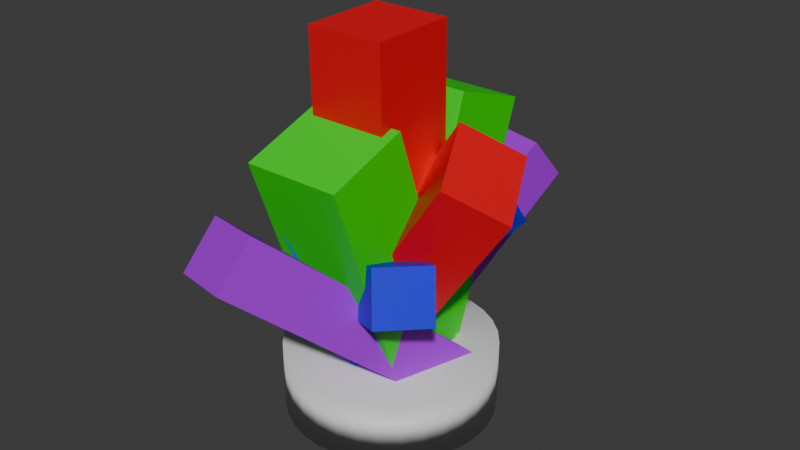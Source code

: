 # Source: OreCluster.blend  (saved by Blender 4.4.30; exported with 4.5.12 LTS)
import bpy
from mathutils import Matrix  # noqa: F401  (used for matrix-valued properties, if any)

bpy.ops.wm.read_factory_settings(use_empty=True)
scene = bpy.context.scene
scene.name = 'Scene'

# ---- collections
col_collection = bpy.data.collections.new('Collection'); scene.collection.children.link(col_collection)

# ---- materials (node trees are filled in below, after node groups)
mat_purple = bpy.data.materials.new('Purple')
mat_green = bpy.data.materials.new('Green')
mat_red = bpy.data.materials.new('Red')
mat_red.alpha_threshold = 0.0
mat_red.roughness = 0.5
mat_red.line_color = (0.0, 0.0, 0.0, 1.0)
mat_blue = bpy.data.materials.new('Blue')
mat_material_001 = bpy.data.materials.new('Material.001')

# ---- material node trees
mat_purple.use_nodes = True; mat_purple.node_tree.nodes.clear()
_N = mat_purple.node_tree.nodes; _L = mat_purple.node_tree.links
n0 = _N.new('ShaderNodeBsdfPrincipled'); n0.name = 'Principled BSDF'; n0.location = (10, 300)
n0.inputs[0].default_value = (0.4143, 0.0, 0.8008, 1.0)
n1 = _N.new('ShaderNodeOutputMaterial'); n1.name = 'Material Output'; n1.location = (300, 300)
_L.new(n0.outputs[0], n1.inputs[0])
n1.is_active_output = True
mat_green.use_nodes = True; mat_green.node_tree.nodes.clear()
_N = mat_green.node_tree.nodes; _L = mat_green.node_tree.links
n0 = _N.new('ShaderNodeBsdfPrincipled'); n0.name = 'Principled BSDF'; n0.location = (10, 300)
n0.inputs[0].default_value = (0.002253, 0.8001, 0.0, 1.0)
n1 = _N.new('ShaderNodeOutputMaterial'); n1.name = 'Material Output'; n1.location = (300, 300)
_L.new(n0.outputs[0], n1.inputs[0])
n1.is_active_output = True
mat_red.use_nodes = True; mat_red.node_tree.nodes.clear()
_N = mat_red.node_tree.nodes; _L = mat_red.node_tree.links
n0 = _N.new('ShaderNodeOutputMaterial'); n0.name = 'Material Output'; n0.location = (300, 300)
n1 = _N.new('ShaderNodeBsdfPrincipled'); n1.name = 'Principled BSDF'; n1.location = (10, 300)
n1.inputs[0].default_value = (0.8002, 0.0, 0.009989, 1.0)
n1.inputs[3].default_value = 1.45
_L.new(n1.outputs[0], n0.inputs[0])
n0.is_active_output = True
mat_blue.use_nodes = True; mat_blue.node_tree.nodes.clear()
_N = mat_blue.node_tree.nodes; _L = mat_blue.node_tree.links
n0 = _N.new('ShaderNodeBsdfPrincipled'); n0.name = 'Principled BSDF'; n0.location = (10, 300)
n0.inputs[0].default_value = (0.0, 0.002211, 0.8004, 1.0)
n1 = _N.new('ShaderNodeOutputMaterial'); n1.name = 'Material Output'; n1.location = (300, 300)
_L.new(n0.outputs[0], n1.inputs[0])
n1.is_active_output = True
mat_material_001.use_nodes = True; mat_material_001.node_tree.nodes.clear()
_N = mat_material_001.node_tree.nodes; _L = mat_material_001.node_tree.links
n0 = _N.new('ShaderNodeBsdfPrincipled'); n0.name = 'Principled BSDF'; n0.location = (10, 300)
n1 = _N.new('ShaderNodeOutputMaterial'); n1.name = 'Material Output'; n1.location = (300, 300)
_L.new(n0.outputs[0], n1.inputs[0])
n1.is_active_output = True

# ---- world
world_world = bpy.data.worlds.new('World'); scene.world = world_world
world_world.use_nodes = True; world_world.node_tree.nodes.clear()
_N = world_world.node_tree.nodes; _L = world_world.node_tree.links
n0 = _N.new('ShaderNodeOutputWorld'); n0.name = 'World Output'; n0.location = (300, 300)
n1 = _N.new('ShaderNodeBackground'); n1.name = 'Background'; n1.location = (10, 300)
n1.inputs[0].default_value = (0.05088, 0.05088, 0.05088, 1.0)
_L.new(n1.outputs[0], n0.inputs[0])
n0.is_active_output = True
world_world.color = (0.05088, 0.05088, 0.05088)
world_world.sun_shadow_jitter_overblur = 0.0

# ---- meshes
me_cube = bpy.data.meshes.new('Cube')
me_cube.from_pydata([(1.0, 1.0, 1.0), (1.0, 1.0, -1.0), (1.0, -1.0, 1.0), (1.0, -1.0, -1.0), (-1.0, 1.0, 1.0), (-1.0, 1.0, -1.0), (-1.0, -1.0, 1.0), (-1.0, -1.0, -1.0)], [], [(0, 4, 6, 2), (3, 2, 6, 7), (7, 6, 4, 5), (5, 1, 3, 7), (1, 0, 2, 3), (5, 4, 0, 1)])
_uv = me_cube.uv_layers.new(name='UVMap')
_uv.uv.foreach_set('vector', [0.625, 0.5, 0.875, 0.5, 0.875, 0.75, 0.625, 0.75, 0.375, 0.75, 0.625, 0.75, 0.625, 1.0, 0.375, 1.0, 0.375, 0.0, 0.625, 0.0, 0.625, 0.25, 0.375, 0.25, 0.125, 0.5, 0.375, 0.5, 0.375, 0.75, 0.125, 0.75, 0.375, 0.5, 0.625, 0.5, 0.625, 0.75, 0.375, 0.75, 0.375, 0.25, 0.625, 0.25, 0.625, 0.5, 0.375, 0.5])
me_cube.materials.append(mat_purple)
me_cube.use_mirror_vertex_groups = False
me_cube.update()
me_cube_001 = bpy.data.meshes.new('Cube.001')
me_cube_001.from_pydata([(1.0, 1.0, 1.0), (1.0, 1.0, -1.0), (1.0, -1.0, 1.0), (1.0, -1.0, -1.0), (-1.0, 1.0, 1.0), (-1.0, 1.0, -1.0), (-1.0, -1.0, 1.0), (-1.0, -1.0, -1.0)], [], [(0, 4, 6, 2), (3, 2, 6, 7), (7, 6, 4, 5), (5, 1, 3, 7), (1, 0, 2, 3), (5, 4, 0, 1)])
_uv = me_cube_001.uv_layers.new(name='UVMap')
_uv.uv.foreach_set('vector', [0.625, 0.5, 0.875, 0.5, 0.875, 0.75, 0.625, 0.75, 0.375, 0.75, 0.625, 0.75, 0.625, 1.0, 0.375, 1.0, 0.375, 0.0, 0.625, 0.0, 0.625, 0.25, 0.375, 0.25, 0.125, 0.5, 0.375, 0.5, 0.375, 0.75, 0.125, 0.75, 0.375, 0.5, 0.625, 0.5, 0.625, 0.75, 0.375, 0.75, 0.375, 0.25, 0.625, 0.25, 0.625, 0.5, 0.375, 0.5])
me_cube_001.materials.append(mat_purple)
me_cube_001.use_mirror_vertex_groups = False
me_cube_001.update()
me_cube_002 = bpy.data.meshes.new('Cube.002')
me_cube_002.from_pydata([(1.0, 1.0, 1.0), (1.0, 1.0, -1.0), (1.0, -1.0, 1.0), (1.0, -1.0, -1.0), (-1.0, 1.0, 1.0), (-1.0, 1.0, -1.0), (-1.0, -1.0, 1.0), (-1.0, -1.0, -1.0)], [], [(0, 4, 6, 2), (3, 2, 6, 7), (7, 6, 4, 5), (5, 1, 3, 7), (1, 0, 2, 3), (5, 4, 0, 1)])
_uv = me_cube_002.uv_layers.new(name='UVMap')
_uv.uv.foreach_set('vector', [0.625, 0.5, 0.875, 0.5, 0.875, 0.75, 0.625, 0.75, 0.375, 0.75, 0.625, 0.75, 0.625, 1.0, 0.375, 1.0, 0.375, 0.0, 0.625, 0.0, 0.625, 0.25, 0.375, 0.25, 0.125, 0.5, 0.375, 0.5, 0.375, 0.75, 0.125, 0.75, 0.375, 0.5, 0.625, 0.5, 0.625, 0.75, 0.375, 0.75, 0.375, 0.25, 0.625, 0.25, 0.625, 0.5, 0.375, 0.5])
me_cube_002.materials.append(mat_green)
me_cube_002.use_mirror_vertex_groups = False
me_cube_002.update()
me_cube_003 = bpy.data.meshes.new('Cube.003')
me_cube_003.from_pydata([(1.0, 1.0, 1.0), (1.0, 1.0, -1.0), (1.0, -1.0, 1.0), (1.0, -1.0, -1.0), (-1.0, 1.0, 1.0), (-1.0, 1.0, -1.0), (-1.0, -1.0, 1.0), (-1.0, -1.0, -1.0)], [], [(0, 4, 6, 2), (3, 2, 6, 7), (7, 6, 4, 5), (5, 1, 3, 7), (1, 0, 2, 3), (5, 4, 0, 1)])
_uv = me_cube_003.uv_layers.new(name='UVMap')
_uv.uv.foreach_set('vector', [0.625, 0.5, 0.875, 0.5, 0.875, 0.75, 0.625, 0.75, 0.375, 0.75, 0.625, 0.75, 0.625, 1.0, 0.375, 1.0, 0.375, 0.0, 0.625, 0.0, 0.625, 0.25, 0.375, 0.25, 0.125, 0.5, 0.375, 0.5, 0.375, 0.75, 0.125, 0.75, 0.375, 0.5, 0.625, 0.5, 0.625, 0.75, 0.375, 0.75, 0.375, 0.25, 0.625, 0.25, 0.625, 0.5, 0.375, 0.5])
me_cube_003.materials.append(mat_red)
me_cube_003.use_mirror_vertex_groups = False
me_cube_003.update()
me_cube_004 = bpy.data.meshes.new('Cube.004')
me_cube_004.from_pydata([(1.0, 1.0, 1.0), (1.0, 1.0, -1.0), (1.0, -1.0, 1.0), (1.0, -1.0, -1.0), (-1.0, 1.0, 1.0), (-1.0, 1.0, -1.0), (-1.0, -1.0, 1.0), (-1.0, -1.0, -1.0)], [], [(0, 4, 6, 2), (3, 2, 6, 7), (7, 6, 4, 5), (5, 1, 3, 7), (1, 0, 2, 3), (5, 4, 0, 1)])
_uv = me_cube_004.uv_layers.new(name='UVMap')
_uv.uv.foreach_set('vector', [0.625, 0.5, 0.875, 0.5, 0.875, 0.75, 0.625, 0.75, 0.375, 0.75, 0.625, 0.75, 0.625, 1.0, 0.375, 1.0, 0.375, 0.0, 0.625, 0.0, 0.625, 0.25, 0.375, 0.25, 0.125, 0.5, 0.375, 0.5, 0.375, 0.75, 0.125, 0.75, 0.375, 0.5, 0.625, 0.5, 0.625, 0.75, 0.375, 0.75, 0.375, 0.25, 0.625, 0.25, 0.625, 0.5, 0.375, 0.5])
me_cube_004.materials.append(mat_green)
me_cube_004.use_mirror_vertex_groups = False
me_cube_004.update()
me_cube_005 = bpy.data.meshes.new('Cube.005')
me_cube_005.from_pydata([(1.0, 1.0, 1.0), (1.0, 1.0, -1.0), (1.0, -1.0, 1.0), (1.0, -1.0, -1.0), (-1.0, 1.0, 1.0), (-1.0, 1.0, -1.0), (-1.0, -1.0, 1.0), (-1.0, -1.0, -1.0)], [], [(0, 4, 6, 2), (3, 2, 6, 7), (7, 6, 4, 5), (5, 1, 3, 7), (1, 0, 2, 3), (5, 4, 0, 1)])
_uv = me_cube_005.uv_layers.new(name='UVMap')
_uv.uv.foreach_set('vector', [0.625, 0.5, 0.875, 0.5, 0.875, 0.75, 0.625, 0.75, 0.375, 0.75, 0.625, 0.75, 0.625, 1.0, 0.375, 1.0, 0.375, 0.0, 0.625, 0.0, 0.625, 0.25, 0.375, 0.25, 0.125, 0.5, 0.375, 0.5, 0.375, 0.75, 0.125, 0.75, 0.375, 0.5, 0.625, 0.5, 0.625, 0.75, 0.375, 0.75, 0.375, 0.25, 0.625, 0.25, 0.625, 0.5, 0.375, 0.5])
me_cube_005.materials.append(mat_blue)
me_cube_005.use_mirror_vertex_groups = False
me_cube_005.update()
me_cube_006 = bpy.data.meshes.new('Cube.006')
me_cube_006.from_pydata([(1.0, 1.0, 1.0), (1.0, 1.0, -1.0), (1.0, -1.0, 1.0), (1.0, -1.0, -1.0), (-1.0, 1.0, 1.0), (-1.0, 1.0, -1.0), (-1.0, -1.0, 1.0), (-1.0, -1.0, -1.0)], [], [(0, 4, 6, 2), (3, 2, 6, 7), (7, 6, 4, 5), (5, 1, 3, 7), (1, 0, 2, 3), (5, 4, 0, 1)])
_uv = me_cube_006.uv_layers.new(name='UVMap')
_uv.uv.foreach_set('vector', [0.625, 0.5, 0.875, 0.5, 0.875, 0.75, 0.625, 0.75, 0.375, 0.75, 0.625, 0.75, 0.625, 1.0, 0.375, 1.0, 0.375, 0.0, 0.625, 0.0, 0.625, 0.25, 0.375, 0.25, 0.125, 0.5, 0.375, 0.5, 0.375, 0.75, 0.125, 0.75, 0.375, 0.5, 0.625, 0.5, 0.625, 0.75, 0.375, 0.75, 0.375, 0.25, 0.625, 0.25, 0.625, 0.5, 0.375, 0.5])
me_cube_006.materials.append(mat_red)
me_cube_006.use_mirror_vertex_groups = False
me_cube_006.update()
me_cube_008 = bpy.data.meshes.new('Cube.008')
me_cube_008.from_pydata([(1.0, 1.0, 1.0), (1.0, 1.0, -1.0), (1.0, -1.0, 1.0), (1.0, -1.0, -1.0), (-1.0, 1.0, 1.0), (-1.0, 1.0, -1.0), (-1.0, -1.0, 1.0), (-1.0, -1.0, -1.0)], [], [(0, 4, 6, 2), (3, 2, 6, 7), (7, 6, 4, 5), (5, 1, 3, 7), (1, 0, 2, 3), (5, 4, 0, 1)])
_uv = me_cube_008.uv_layers.new(name='UVMap')
_uv.uv.foreach_set('vector', [0.625, 0.5, 0.875, 0.5, 0.875, 0.75, 0.625, 0.75, 0.375, 0.75, 0.625, 0.75, 0.625, 1.0, 0.375, 1.0, 0.375, 0.0, 0.625, 0.0, 0.625, 0.25, 0.375, 0.25, 0.125, 0.5, 0.375, 0.5, 0.375, 0.75, 0.125, 0.75, 0.375, 0.5, 0.625, 0.5, 0.625, 0.75, 0.375, 0.75, 0.375, 0.25, 0.625, 0.25, 0.625, 0.5, 0.375, 0.5])
me_cube_008.materials.append(mat_red)
me_cube_008.use_mirror_vertex_groups = False
me_cube_008.update()
me_cube_009 = bpy.data.meshes.new('Cube.009')
me_cube_009.from_pydata([(1.0, 1.0, 1.0), (1.0, 1.0, -1.0), (1.0, -1.0, 1.0), (1.0, -1.0, -1.0), (-1.0, 1.0, 1.0), (-1.0, 1.0, -1.0), (-1.0, -1.0, 1.0), (-1.0, -1.0, -1.0)], [], [(0, 4, 6, 2), (3, 2, 6, 7), (7, 6, 4, 5), (5, 1, 3, 7), (1, 0, 2, 3), (5, 4, 0, 1)])
_uv = me_cube_009.uv_layers.new(name='UVMap')
_uv.uv.foreach_set('vector', [0.625, 0.5, 0.875, 0.5, 0.875, 0.75, 0.625, 0.75, 0.375, 0.75, 0.625, 0.75, 0.625, 1.0, 0.375, 1.0, 0.375, 0.0, 0.625, 0.0, 0.625, 0.25, 0.375, 0.25, 0.125, 0.5, 0.375, 0.5, 0.375, 0.75, 0.125, 0.75, 0.375, 0.5, 0.625, 0.5, 0.625, 0.75, 0.375, 0.75, 0.375, 0.25, 0.625, 0.25, 0.625, 0.5, 0.375, 0.5])
me_cube_009.materials.append(mat_blue)
me_cube_009.use_mirror_vertex_groups = False
me_cube_009.update()
me_cube_010 = bpy.data.meshes.new('Cube.010')
me_cube_010.from_pydata([(1.0, 1.0, 1.0), (1.0, 1.0, -1.0), (1.0, -1.0, 1.0), (1.0, -1.0, -1.0), (-1.0, 1.0, 1.0), (-1.0, 1.0, -1.0), (-1.0, -1.0, 1.0), (-1.0, -1.0, -1.0)], [], [(0, 4, 6, 2), (3, 2, 6, 7), (7, 6, 4, 5), (5, 1, 3, 7), (1, 0, 2, 3), (5, 4, 0, 1)])
_uv = me_cube_010.uv_layers.new(name='UVMap')
_uv.uv.foreach_set('vector', [0.625, 0.5, 0.875, 0.5, 0.875, 0.75, 0.625, 0.75, 0.375, 0.75, 0.625, 0.75, 0.625, 1.0, 0.375, 1.0, 0.375, 0.0, 0.625, 0.0, 0.625, 0.25, 0.375, 0.25, 0.125, 0.5, 0.375, 0.5, 0.375, 0.75, 0.125, 0.75, 0.375, 0.5, 0.625, 0.5, 0.625, 0.75, 0.375, 0.75, 0.375, 0.25, 0.625, 0.25, 0.625, 0.5, 0.375, 0.5])
me_cube_010.materials.append(mat_blue)
me_cube_010.use_mirror_vertex_groups = False
me_cube_010.update()
me_cylinder = bpy.data.meshes.new('Cylinder')
me_cylinder.from_pydata([(0.0, 1.0, -1.0), (0.0, 1.0, 1.0), (0.1951, 0.9808, -1.0), (0.1951, 0.9808, 1.0), (0.3827, 0.9239, -1.0), (0.3827, 0.9239, 1.0), (0.5556, 0.8315, -1.0), (0.5556, 0.8315, 1.0), (0.7071, 0.7071, -1.0), (0.7071, 0.7071, 1.0), (0.8315, 0.5556, -1.0), (0.8315, 0.5556, 1.0), (0.9239, 0.3827, -1.0), (0.9239, 0.3827, 1.0), (0.9808, 0.1951, -1.0), (0.9808, 0.1951, 1.0), (1.0, 0.0, -1.0), (1.0, 0.0, 1.0), (0.9808, -0.1951, -1.0), (0.9808, -0.1951, 1.0), (0.9239, -0.3827, -1.0), (0.9239, -0.3827, 1.0), (0.8315, -0.5556, -1.0), (0.8315, -0.5556, 1.0), (0.7071, -0.7071, -1.0), (0.7071, -0.7071, 1.0), (0.5556, -0.8315, -1.0), (0.5556, -0.8315, 1.0), (0.3827, -0.9239, -1.0), (0.3827, -0.9239, 1.0), (0.1951, -0.9808, -1.0), (0.1951, -0.9808, 1.0), (0.0, -1.0, -1.0), (0.0, -1.0, 1.0), (-0.1951, -0.9808, -1.0), (-0.1951, -0.9808, 1.0), (-0.3827, -0.9239, -1.0), (-0.3827, -0.9239, 1.0), (-0.5556, -0.8315, -1.0), (-0.5556, -0.8315, 1.0), (-0.7071, -0.7071, -1.0), (-0.7071, -0.7071, 1.0), (-0.8315, -0.5556, -1.0), (-0.8315, -0.5556, 1.0), (-0.9239, -0.3827, -1.0), (-0.9239, -0.3827, 1.0), (-0.9808, -0.1951, -1.0), (-0.9808, -0.1951, 1.0), (-1.0, 0.0, -1.0), (-1.0, 0.0, 1.0), (-0.9808, 0.1951, -1.0), (-0.9808, 0.1951, 1.0), (-0.9239, 0.3827, -1.0), (-0.9239, 0.3827, 1.0), (-0.8315, 0.5556, -1.0), (-0.8315, 0.5556, 1.0), (-0.7071, 0.7071, -1.0), (-0.7071, 0.7071, 1.0), (-0.5556, 0.8315, -1.0), (-0.5556, 0.8315, 1.0), (-0.3827, 0.9239, -1.0), (-0.3827, 0.9239, 1.0), (-0.1951, 0.9808, -1.0), (-0.1951, 0.9808, 1.0)], [], [(0, 1, 3, 2), (2, 3, 5, 4), (4, 5, 7, 6), (6, 7, 9, 8), (8, 9, 11, 10), (10, 11, 13, 12), (12, 13, 15, 14), (14, 15, 17, 16), (16, 17, 19, 18), (18, 19, 21, 20), (20, 21, 23, 22), (22, 23, 25, 24), (24, 25, 27, 26), (26, 27, 29, 28), (28, 29, 31, 30), (30, 31, 33, 32), (32, 33, 35, 34), (34, 35, 37, 36), (36, 37, 39, 38), (38, 39, 41, 40), (40, 41, 43, 42), (42, 43, 45, 44), (44, 45, 47, 46), (46, 47, 49, 48), (48, 49, 51, 50), (50, 51, 53, 52), (52, 53, 55, 54), (54, 55, 57, 56), (56, 57, 59, 58), (58, 59, 61, 60), (3, 1, 63, 61, 59, 57, 55, 53, 51, 49, 47, 45, 43, 41, 39, 37, 35, 33, 31, 29, 27, 25, 23, 21, 19, 17, 15, 13, 11, 9, 7, 5), (60, 61, 63, 62), (62, 63, 1, 0), (0, 2, 4, 6, 8, 10, 12, 14, 16, 18, 20, 22, 24, 26, 28, 30, 32, 34, 36, 38, 40, 42, 44, 46, 48, 50, 52, 54, 56, 58, 60, 62)])
me_cylinder.polygons.foreach_set('use_smooth', [True] * 34)
_uv = me_cylinder.uv_layers.new(name='UVMap')
_uv.uv.foreach_set('vector', [1.0, 0.5, 1.0, 1.0, 0.9688, 1.0, 0.9688, 0.5, 0.9688, 0.5, 0.9688, 1.0, 0.9375, 1.0, 0.9375, 0.5, 0.9375, 0.5, 0.9375, 1.0, 0.9062, 1.0, 0.9062, 0.5, 0.9062, 0.5, 0.9062, 1.0, 0.875, 1.0, 0.875, 0.5, 0.875, 0.5, 0.875, 1.0, 0.8438, 1.0, 0.8438, 0.5, 0.8438, 0.5, 0.8438, 1.0, 0.8125, 1.0, 0.8125, 0.5, 0.8125, 0.5, 0.8125, 1.0, 0.7812, 1.0, 0.7812, 0.5, 0.7812, 0.5, 0.7812, 1.0, 0.75, 1.0, 0.75, 0.5, 0.75, 0.5, 0.75, 1.0, 0.7188, 1.0, 0.7188, 0.5, 0.7188, 0.5, 0.7188, 1.0, 0.6875, 1.0, 0.6875, 0.5, 0.6875, 0.5, 0.6875, 1.0, 0.6562, 1.0, 0.6562, 0.5, 0.6562, 0.5, 0.6562, 1.0, 0.625, 1.0, 0.625, 0.5, 0.625, 0.5, 0.625, 1.0, 0.5938, 1.0, 0.5938, 0.5, 0.5938, 0.5, 0.5938, 1.0, 0.5625, 1.0, 0.5625, 0.5, 0.5625, 0.5, 0.5625, 1.0, 0.5312, 1.0, 0.5312, 0.5, 0.5312, 0.5, 0.5312, 1.0, 0.5, 1.0, 0.5, 0.5, 0.5, 0.5, 0.5, 1.0, 0.4688, 1.0, 0.4688, 0.5, 0.4688, 0.5, 0.4688, 1.0, 0.4375, 1.0, 0.4375, 0.5, 0.4375, 0.5, 0.4375, 1.0, 0.4062, 1.0, 0.4062, 0.5, 0.4062, 0.5, 0.4062, 1.0, 0.375, 1.0, 0.375, 0.5, 0.375, 0.5, 0.375, 1.0, 0.3438, 1.0, 0.3438, 0.5, 0.3438, 0.5, 0.3438, 1.0, 0.3125, 1.0, 0.3125, 0.5, 0.3125, 0.5, 0.3125, 1.0, 0.2812, 1.0, 0.2812, 0.5, 0.2812, 0.5, 0.2812, 1.0, 0.25, 1.0, 0.25, 0.5, 0.25, 0.5, 0.25, 1.0, 0.2188, 1.0, 0.2188, 0.5, 0.2188, 0.5, 0.2188, 1.0, 0.1875, 1.0, 0.1875, 0.5, 0.1875, 0.5, 0.1875, 1.0, 0.1562, 1.0, 0.1562, 0.5, 0.1562, 0.5, 0.1562, 1.0, 0.125, 1.0, 0.125, 0.5, 0.125, 0.5, 0.125, 1.0, 0.09375, 1.0, 0.09375, 0.5, 0.09375, 0.5, 0.09375, 1.0, 0.0625, 1.0, 0.0625, 0.5, 0.2968, 0.4854, 0.25, 0.49, 0.2032, 0.4854, 0.1582, 0.4717, 0.1167, 0.4496, 0.08029, 0.4197, 0.05045, 0.3833, 0.02827, 0.3418, 0.01461, 0.2968, 0.01, 0.25, 0.01461, 0.2032, 0.02827, 0.1582, 0.05045, 0.1167, 0.08029, 0.08029, 0.1167, 0.05045, 0.1582, 0.02827, 0.2032, 0.01461, 0.25, 0.01, 0.2968, 0.01461, 0.3418, 0.02827, 0.3833, 0.05045, 0.4197, 0.08029, 0.4496, 0.1167, 0.4717, 0.1582, 0.4854, 0.2032, 0.49, 0.25, 0.4854, 0.2968, 0.4717, 0.3418, 0.4496, 0.3833, 0.4197, 0.4197, 0.3833, 0.4496, 0.3418, 0.4717, 0.0625, 0.5, 0.0625, 1.0, 0.03125, 1.0, 0.03125, 0.5, 0.03125, 0.5, 0.03125, 1.0, 0.0, 1.0, 0.0, 0.5, 0.75, 0.49, 0.7968, 0.4854, 0.8418, 0.4717, 0.8833, 0.4496, 0.9197, 0.4197, 0.9496, 0.3833, 0.9717, 0.3418, 0.9854, 0.2968, 0.99, 0.25, 0.9854, 0.2032, 0.9717, 0.1582, 0.9496, 0.1167, 0.9197, 0.08029, 0.8833, 0.05045, 0.8418, 0.02827, 0.7968, 0.01461, 0.75, 0.01, 0.7032, 0.01461, 0.6582, 0.02827, 0.6167, 0.05045, 0.5803, 0.08029, 0.5504, 0.1167, 0.5283, 0.1582, 0.5146, 0.2032, 0.51, 0.25, 0.5146, 0.2968, 0.5283, 0.3418, 0.5504, 0.3833, 0.5803, 0.4197, 0.6167, 0.4496, 0.6582, 0.4717, 0.7032, 0.4854])
me_cylinder.materials.append(mat_material_001)
me_cylinder.update()

# ---- objects
ob_cube = bpy.data.objects.new('Cube', me_cube)
ob_cube_001 = bpy.data.objects.new('Cube.001', me_cube_001)
ob_cube_002 = bpy.data.objects.new('Cube.002', me_cube_002)
ob_cube_003 = bpy.data.objects.new('Cube.003', me_cube_003)
ob_cube_004 = bpy.data.objects.new('Cube.004', me_cube_004)
ob_cube_005 = bpy.data.objects.new('Cube.005', me_cube_005)
ob_cube_006 = bpy.data.objects.new('Cube.006', me_cube_006)
ob_cube_008 = bpy.data.objects.new('Cube.008', me_cube_008)
ob_cube_009 = bpy.data.objects.new('Cube.009', me_cube_009)
ob_cube_010 = bpy.data.objects.new('Cube.010', me_cube_010)
ob_cylinder = bpy.data.objects.new('Cylinder', me_cylinder)

# ---- transforms, parenting, visibility, modifiers, constraints
ob_cube.location = (0.004743, 0.3004, 0.5137)
ob_cube.rotation_euler = (0.6955, 0.0324, -0.2083)
ob_cube.scale = (0.1298, 0.5259, 0.1065)
ob_cube.lock_rotations_4d = False
ob_cube.empty_display_type = 'ARROWS'
ob_cube.lineart.crease_threshold = 0.0
ob_cube_001.location = (0.004743, -0.2739, 0.5137)
ob_cube_001.rotation_euler = (-0.6979, -0.1403, -0.2925)
ob_cube_001.scale = (0.1298, -0.5259, 0.1065)
ob_cube_001.lock_rotations_4d = False
ob_cube_001.empty_display_type = 'ARROWS'
ob_cube_001.lineart.crease_threshold = 0.0
ob_cube_002.location = (0.004743, -0.1235, 0.614)
ob_cube_002.rotation_euler = (-1.235, -2.543e-17, 1.089e-16)
ob_cube_002.scale = (0.1848, -0.5678, 0.1637)
ob_cube_002.lock_rotations_4d = False
ob_cube_002.empty_display_type = 'ARROWS'
ob_cube_002.lineart.crease_threshold = 0.0
ob_cube_003.location = (0.004743, -0.03235, 0.8647)
ob_cube_003.rotation_euler = (-1.552, 7.877e-17, 1.004e-16)
ob_cube_003.scale = (0.149, 0.6342, 0.1638)
ob_cube_003.lock_rotations_4d = False
ob_cube_003.empty_display_type = 'ARROWS'
ob_cube_003.lineart.crease_threshold = 0.0
ob_cube_004.location = (-0.006154, 0.1564, 0.6461)
ob_cube_004.rotation_euler = (1.235, -2.543e-17, -1.089e-16)
ob_cube_004.scale = (0.1848, 0.5678, 0.1637)
ob_cube_004.lock_rotations_4d = False
ob_cube_004.empty_display_type = 'ARROWS'
ob_cube_004.lineart.crease_threshold = 0.0
ob_cube_005.location = (-0.1385, -0.107, 0.6179)
ob_cube_005.rotation_euler = (-1.174, -0.08491, -0.6267)
ob_cube_005.scale = (0.1646, -0.3867, 0.1259)
ob_cube_005.lock_rotations_4d = False
ob_cube_005.empty_display_type = 'ARROWS'
ob_cube_005.lineart.crease_threshold = 0.0
ob_cube_006.location = (-0.2118, 0.08258, 0.6546)
ob_cube_006.rotation_euler = (1.235, 2.98e-08, 1.164)
ob_cube_006.scale = (0.1044, -0.4237, -0.1182)
ob_cube_006.lock_rotations_4d = False
ob_cube_006.empty_display_type = 'ARROWS'
ob_cube_006.lineart.crease_threshold = 0.0
ob_cube_008.location = (0.1942, 0.007225, 0.7544)
ob_cube_008.rotation_euler = (1.055, 0.3281, -1.112)
ob_cube_008.scale = (0.1646, -0.3867, -0.1259)
ob_cube_008.lock_rotations_4d = False
ob_cube_008.empty_display_type = 'ARROWS'
ob_cube_008.lineart.crease_threshold = 0.0
ob_cube_009.location = (0.09059, 0.1293, 0.6501)
ob_cube_009.rotation_euler = (-0.9718, 0.6525, 1.555)
ob_cube_009.scale = (0.1044, -0.324, 0.1013)
ob_cube_009.lock_rotations_4d = False
ob_cube_009.empty_display_type = 'ARROWS'
ob_cube_009.lineart.crease_threshold = 0.0
ob_cube_010.location = (0.08681, -0.1358, 0.5989)
ob_cube_010.rotation_euler = (-0.39, 0.08538, 0.9214)
ob_cube_010.scale = (0.1044, -0.324, 0.1013)
ob_cube_010.lock_rotations_4d = False
ob_cube_010.empty_display_type = 'ARROWS'
ob_cube_010.lineart.crease_threshold = 0.0
ob_cylinder.location = (0.0, 0.01881, 0.1496)
ob_cylinder.scale = (0.4, 0.4, 0.1327)

# ---- collection membership
col_collection.objects.link(ob_cube)
col_collection.objects.link(ob_cube_001)
col_collection.objects.link(ob_cube_002)
col_collection.objects.link(ob_cube_003)
col_collection.objects.link(ob_cube_004)
col_collection.objects.link(ob_cube_005)
col_collection.objects.link(ob_cube_006)
col_collection.objects.link(ob_cube_008)
col_collection.objects.link(ob_cube_009)
col_collection.objects.link(ob_cube_010)
col_collection.objects.link(ob_cylinder)

# ---- scene / render settings (as saved in the file)
scene.frame_start = 1; scene.frame_end = 250; scene.frame_set(1)
scene.render.engine = 'BLENDER_EEVEE_NEXT'
bpy.context.view_layer.update()

# ---- added for rendering (the .blend has no active camera and no usable light): camera, sun
cam_auto = bpy.data.cameras.new('AutoCamera')
cam_auto.lens = 50.0
cam_auto.sensor_width = 36.0
cam_auto.clip_end = 1000.0
ob_auto_camera = bpy.data.objects.new('AutoCamera', cam_auto)
scene.collection.objects.link(ob_auto_camera)
ob_auto_camera.location = (2.25069, -2.63041, 2.52476)
ob_auto_camera.rotation_euler = (1.09748, -7.21219e-08, 0.694738)
scene.camera = ob_auto_camera
light_auto_sun = bpy.data.lights.new('AutoSun', 'SUN')
light_auto_sun.energy = 3.0
light_auto_sun.angle = 0.0523599
ob_auto_sun = bpy.data.objects.new('AutoSun', light_auto_sun)
scene.collection.objects.link(ob_auto_sun)
ob_auto_sun.rotation_euler = (0.872665, 0.174533, 0.523599)
bpy.context.view_layer.update()
